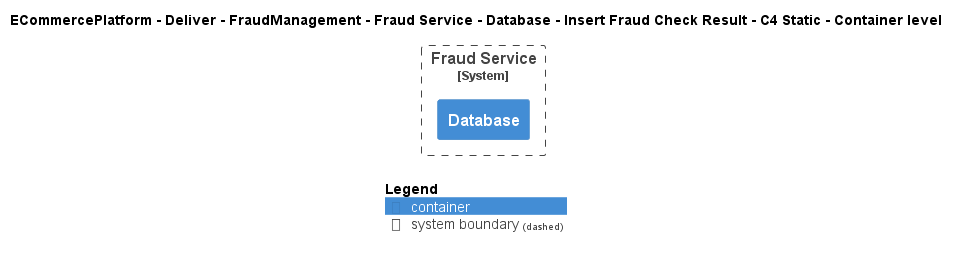

The diagram above was rendered by PlantUML. Its source (embedded in the PNG):
@startuml
!include ..\..\..\..\..\..\..\..\..\.c4s\C4_Container.puml

AddElementTag("c4interflow:lifecycle:new", $bgColor=green, $fontColor=#ffffff, $borderColor=green, $shadowing="False")
AddElementTag("c4interflow:lifecycle:changed", $bgColor=orange, $fontColor=#ffffff, $borderColor=orange, $shadowing="False")
AddElementTag("c4interflow:lifecycle:removed", $bgColor=red, $fontColor=#ffffff, $borderColor=red, $shadowing="False")

AddRelTag("c4interflow:lifecycle:new", $textColor=green, $lineColor=green)
AddRelTag("c4interflow:lifecycle:changed", $textColor=orange, $lineColor=orange)
AddRelTag("c4interflow:lifecycle:removed", $textColor=red, $lineColor=red)

SHOW_PERSON_PORTRAIT()
LAYOUT_TOP_DOWN()

skinparam linetype polyline

title ECommercePlatform - Deliver - FraudManagement - Fraud Service - Database - Insert Fraud Check Result - C4 Static - Container level


System_Boundary(ECommercePlatform.Deliver.FraudManagement.SoftwareSystems.FraudService, "Fraud Service") {
    Container(ECommercePlatform.Deliver.FraudManagement.SoftwareSystems.FraudService.Containers.Database, "Database", "", "")
}



SHOW_LEGEND()
@enduml